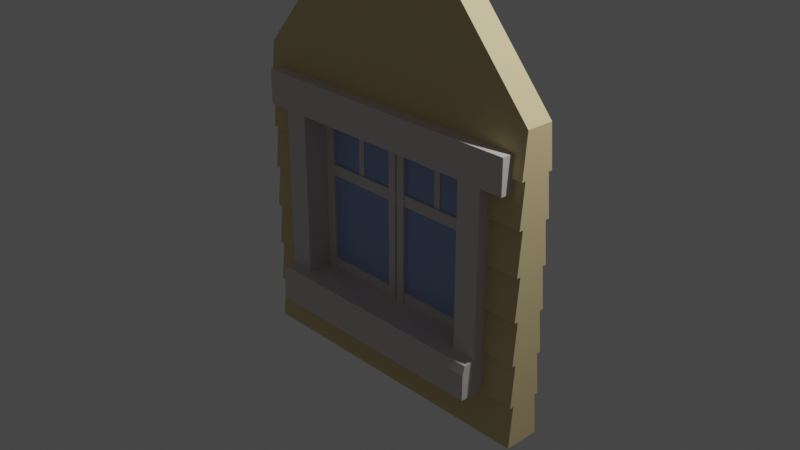 # Source: Window02_house4.blend  (saved by Blender 2.90.8; exported with 4.5.12 LTS)
import bpy
from mathutils import Matrix  # noqa: F401  (used for matrix-valued properties, if any)

bpy.ops.wm.read_factory_settings(use_empty=True)
scene = bpy.context.scene
scene.name = 'Scene'

# ---- collections
col_collection = bpy.data.collections.new('Collection'); scene.collection.children.link(col_collection)

# ---- materials (node trees are filled in below, after node groups)
mat_gray_house04 = bpy.data.materials.new('Gray_house04')
mat_gray_house04.use_transparent_shadow = False
mat_window_house04 = bpy.data.materials.new('Window_house04')
mat_window_house04.use_transparent_shadow = False
mat_wood_house04 = bpy.data.materials.new('Wood_house04')
mat_wood_house04.use_transparent_shadow = False

# ---- material node trees
mat_gray_house04.use_nodes = True; mat_gray_house04.node_tree.nodes.clear()
_N = mat_gray_house04.node_tree.nodes; _L = mat_gray_house04.node_tree.links
n0 = _N.new('ShaderNodeBsdfPrincipled'); n0.name = 'Principled BSDF'; n0.location = (10, 300)
n0.distribution = 'GGX'
n0.subsurface_method = 'BURLEY'
n0.inputs[0].default_value = (0.6795, 0.624, 0.6105, 1.0)
n0.inputs[3].default_value = 1.45
n0.inputs[27].default_value = (0.0, 0.0, 0.0, 1.0)
n0.inputs[28].default_value = 1.0
n1 = _N.new('ShaderNodeOutputMaterial'); n1.name = 'Material Output'; n1.location = (300, 300)
_L.new(n0.outputs[0], n1.inputs[0])
n1.is_active_output = True
mat_window_house04.use_nodes = True; mat_window_house04.node_tree.nodes.clear()
_N = mat_window_house04.node_tree.nodes; _L = mat_window_house04.node_tree.links
n0 = _N.new('ShaderNodeBsdfPrincipled'); n0.name = 'Principled BSDF'; n0.location = (10, 300)
n0.distribution = 'GGX'
n0.subsurface_method = 'BURLEY'
n0.inputs[0].default_value = (0.314, 0.4072, 0.6724, 1.0)
n0.inputs[3].default_value = 1.45
n0.inputs[27].default_value = (0.0, 0.0, 0.0, 1.0)
n0.inputs[28].default_value = 1.0
n1 = _N.new('ShaderNodeOutputMaterial'); n1.name = 'Material Output'; n1.location = (300, 300)
_L.new(n0.outputs[0], n1.inputs[0])
n1.is_active_output = True
mat_wood_house04.use_nodes = True; mat_wood_house04.node_tree.nodes.clear()
_N = mat_wood_house04.node_tree.nodes; _L = mat_wood_house04.node_tree.links
n0 = _N.new('ShaderNodeBsdfPrincipled'); n0.name = 'Principled BSDF'; n0.location = (10, 300)
n0.distribution = 'GGX'
n0.subsurface_method = 'BURLEY'
n0.inputs[0].default_value = (0.6939, 0.5583, 0.2918, 1.0)
n0.inputs[3].default_value = 1.45
n0.inputs[27].default_value = (0.0, 0.0, 0.0, 1.0)
n0.inputs[28].default_value = 1.0
n1 = _N.new('ShaderNodeOutputMaterial'); n1.name = 'Material Output'; n1.location = (300, 300)
_L.new(n0.outputs[0], n1.inputs[0])
n1.is_active_output = True

# ---- world
world_world = bpy.data.worlds.new('World'); scene.world = world_world
world_world.use_nodes = True; world_world.node_tree.nodes.clear()
_N = world_world.node_tree.nodes; _L = world_world.node_tree.links
n0 = _N.new('ShaderNodeOutputWorld'); n0.name = 'World Output'; n0.location = (300, 300)
n1 = _N.new('ShaderNodeBackground'); n1.name = 'Background'; n1.location = (10, 300)
n1.inputs[0].default_value = (0.05088, 0.05088, 0.05088, 1.0)
_L.new(n1.outputs[0], n0.inputs[0])
n0.is_active_output = True
world_world.color = (0.05088, 0.05088, 0.05088)
world_world.use_sun_shadow = False
world_world.sun_shadow_jitter_overblur = 0.0

# ---- cameras
cam_camera = bpy.data.cameras.new('Camera')
cam_camera.clip_end = 100.0
cam_camera.ortho_scale = 7.314

# ---- lights
light_light = bpy.data.lights.new('Light', 'POINT')
light_light.transmission_factor = 0.0
light_light.energy = 1000.0
light_light.shadow_soft_size = 0.1
light_light.shadow_maximum_resolution = 0.006
light_light.use_absolute_resolution = True

# ---- meshes
me_cube_002 = bpy.data.meshes.new('Cube.002')
me_cube_002.from_pydata([(1.752, -0.143, -1.799), (1.752, -0.143, 1.506), (-1.752, -0.143, -1.799), (-1.752, -0.143, 1.506), (1.752, 0.143, -1.799), (1.752, 0.143, 1.506), (-1.752, 0.143, -1.799), (-1.752, 0.143, 1.506), (1.752, -0.143, -1.327), (1.752, -0.143, -0.8545), (1.752, -0.143, -0.3824), (1.752, -0.143, 0.08975), (1.752, -0.143, 0.5619), (1.752, -0.143, 1.034), (-1.752, -0.143, 1.034), (-1.752, -0.143, 0.5619), (-1.752, -0.143, 0.08975), (-1.752, -0.143, -0.3824), (-1.752, -0.143, -0.8545), (-1.752, -0.143, -1.327), (-1.752, 0.143, 1.034), (-1.752, 0.143, 0.5619), (-1.752, 0.143, 0.08975), (-1.752, 0.143, -0.3824), (-1.752, 0.143, -0.8545), (-1.752, 0.143, -1.327), (1.752, 0.143, 1.034), (1.752, 0.143, 0.5619), (1.752, 0.143, 0.08975), (1.752, 0.143, -0.3824), (1.752, 0.143, -0.8545), (1.752, 0.143, -1.327), (1.752, -0.1978, 1.034), (1.752, -0.1538, 1.506), (-1.752, -0.1538, 1.506), (-1.752, -0.1978, 1.034), (-1.752, 0.1978, 1.034), (-1.752, 0.1538, 1.506), (1.752, 0.1538, 1.506), (1.752, 0.1978, 1.034), (-1.752, 0.1978, -1.799), (-1.752, 0.1538, -1.327), (1.752, 0.1538, -1.327), (1.752, 0.1978, -1.799), (-1.752, 0.1978, -1.327), (-1.752, 0.1538, -0.8545), (1.752, 0.1538, -0.8545), (1.752, 0.1978, -1.327), (-1.752, 0.1978, -0.8545), (-1.752, 0.1538, -0.3824), (1.752, 0.1538, -0.3824), (1.752, 0.1978, -0.8545), (-1.752, 0.1978, -0.3824), (-1.752, 0.1538, 0.08975), (1.752, 0.1538, 0.08975), (1.752, 0.1978, -0.3824), (-1.752, 0.1978, 0.08975), (-1.752, 0.1538, 0.5619), (1.752, 0.1538, 0.5619), (1.752, 0.1978, 0.08975), (-1.752, 0.1978, 0.5619), (-1.752, 0.1538, 1.034), (1.752, 0.1538, 1.034), (1.752, 0.1978, 0.5619), (1.752, -0.1978, -1.799), (1.752, -0.1538, -1.327), (-1.752, -0.1538, -1.327), (-1.752, -0.1978, -1.799), (1.752, -0.1978, -1.327), (1.752, -0.1538, -0.8545), (-1.752, -0.1538, -0.8545), (-1.752, -0.1978, -1.327), (1.752, -0.1978, -0.8545), (1.752, -0.1538, -0.3824), (-1.752, -0.1538, -0.3824), (-1.752, -0.1978, -0.8545), (1.752, -0.1978, -0.3824), (1.752, -0.1538, 0.08975), (-1.752, -0.1538, 0.08975), (-1.752, -0.1978, -0.3824), (1.752, -0.1978, 0.08975), (1.752, -0.1538, 0.5619), (-1.752, -0.1538, 0.5619), (-1.752, -0.1978, 0.08975), (1.752, -0.1978, 0.5619), (1.752, -0.1538, 1.034), (-1.752, -0.1538, 1.034), (-1.752, -0.1978, 0.5619), (1.363, 0.1962, -1.31), (1.363, -0.1962, -1.31), (0.0001804, 0.1768, 1.259), (0.0001804, -0.1768, 1.259), (1.363, 0.1768, 1.259), (1.363, -0.1768, 1.259), (0.0001804, 0.1962, -1.31), (0.0001804, -0.1962, -1.31), (1.363, 0.1603, -0.9243), (1.363, -0.1603, -0.9243), (1.363, -0.143, 0.08975), (1.363, -0.1538, 0.5619), (1.363, -0.1978, -0.3824), (1.363, -0.1978, 0.08975), (1.363, 0.1538, 1.034), (1.363, -0.1538, 0.08975), (1.363, -0.143, 0.5619), (1.363, -0.1538, 1.034), (1.363, -0.1978, 0.5619), (1.363, 0.1978, 1.034), (1.363, 0.143, 1.034), (1.363, -0.143, 1.034), (1.363, -0.1978, 1.034), (1.363, 0.1978, 0.5619), (1.363, -0.143, -0.3824), (1.363, 0.143, -0.3824), (1.363, 0.1978, -0.3824), (1.363, -0.1978, -0.8545), (1.363, -0.143, -0.8545), (1.363, 0.143, -0.8545), (1.363, 0.1978, -0.8545), (1.363, 0.1538, 0.08975), (1.363, 0.143, 0.08975), (1.363, -0.1538, -0.8545), (1.363, 0.143, 0.5619), (1.363, 0.1538, 0.5619), (1.363, 0.1978, 0.08975), (1.363, 0.1538, -0.8545), (1.363, -0.1538, -0.3824), (1.363, 0.1538, -0.3824), (-1.363, 0.1768, 1.259), (-1.363, -0.1768, 1.259), (-1.363, 0.1962, -1.31), (-1.363, -0.1962, -1.31), (-1.363, 0.1978, 0.5619), (-1.363, 0.1978, -0.3824), (-1.363, 0.1538, 1.034), (-1.363, 0.1538, 0.08975), (-1.363, 0.143, 0.08975), (-1.363, -0.1538, 1.034), (-1.363, 0.143, 0.5619), (-1.363, 0.1538, 0.5619), (-1.363, 0.1978, 0.08975), (-1.363, 0.1978, 1.034), (-1.363, 0.143, 1.034), (-1.363, -0.143, 1.034), (-1.363, -0.1978, 1.034), (-1.363, -0.143, 0.08975), (-1.363, -0.1538, 0.5619), (-1.363, -0.1978, -0.3824), (-1.363, -0.143, -0.3824), (-1.363, -0.1978, 0.08975), (-1.363, 0.143, -0.3824), (-1.363, -0.1978, -0.8545), (-1.363, -0.1538, 0.08975), (-1.363, -0.143, 0.5619), (-1.363, -0.143, -0.8545), (-1.363, 0.143, -0.8545), (-1.363, 0.1978, -0.8545), (-1.363, -0.1538, -0.8545), (-1.363, -0.1978, 0.5619), (-1.363, 0.1538, -0.8545), (-1.363, -0.1538, -0.3824), (-1.363, 0.1538, -0.3824), (-1.363, 0.1603, -0.9243), (-1.363, -0.1603, -0.9243), (-1.363, -0.3093, -1.31), (-1.363, -0.3093, 1.259), (-1.363, 0.3093, -1.31), (-1.363, 0.3093, 1.259), (-1.363, -0.3093, -0.9243), (-1.363, 0.3093, -0.9243), (-1.363, 0.4584, -1.31), (-1.363, -0.4584, -1.31), (-1.09, 0.3093, -1.31), (-1.09, -0.3093, 1.259), (-1.09, -0.3093, -0.9243), (-1.09, 0.4584, -1.31), (-1.09, 0.3093, 1.259), (-1.09, -0.3093, -1.31), (-1.09, 0.3093, -0.9243), (-1.09, -0.4584, -1.31), (-1.363, -0.3093, 0.8826), (-1.363, 0.3093, 0.8826), (-1.09, 0.3093, 0.8826), (-1.09, -0.3093, 0.8826), (-1.62, -0.3093, 0.8826), (-1.62, -0.3093, 1.259), (-1.62, 0.3093, 1.259), (-1.62, 0.3093, 0.8826), (-1.363, 0.4322, -0.9243), (-1.363, 0.4584, -1.027), (-1.363, -0.4584, -1.027), (-1.363, -0.4322, -0.9243), (-1.09, -0.4584, -1.027), (-1.09, -0.4322, -0.9243), (-1.09, 0.4584, -1.027), (-1.09, 0.4322, -0.9243), (1.363, -0.3093, -1.31), (1.363, -0.3093, 1.259), (1.363, 0.3093, -1.31), (1.363, 0.3093, 1.259), (1.363, -0.3093, -0.9243), (1.363, 0.3093, -0.9243), (1.363, 0.4584, -1.31), (1.363, -0.4584, -1.31), (0.0001804, 0.3093, -1.31), (0.0001804, 0.3093, 1.259), (0.0001804, -0.3093, -1.31), (0.0001804, -0.3093, 1.259), (0.0001804, -0.3093, -0.9243), (0.0001804, 0.3093, -0.9243), (0.0001804, 0.4584, -1.31), (0.0001804, -0.4584, -1.31), (1.091, 0.3093, -1.31), (1.091, -0.3093, 1.259), (1.091, -0.3093, -0.9243), (1.091, 0.4584, -1.31), (1.091, 0.3093, 1.259), (1.091, -0.3093, -1.31), (1.091, 0.3093, -0.9243), (1.091, -0.4584, -1.31), (1.363, -0.3093, 0.8826), (1.363, 0.3093, 0.8826), (0.0001804, -0.3093, 0.8826), (0.0001804, 0.3093, 0.8826), (1.091, 0.3093, 0.8826), (1.091, -0.3093, 0.8826), (1.62, -0.3093, 0.8826), (1.62, -0.3093, 1.259), (1.62, 0.3093, 1.259), (1.62, 0.3093, 0.8826), (1.363, 0.4322, -0.9243), (1.363, 0.4584, -1.027), (1.363, -0.4584, -1.027), (1.363, -0.4322, -0.9243), (0.0001804, -0.4322, -0.9243), (0.0001804, -0.4584, -1.027), (0.0001804, 0.4584, -1.027), (0.0001804, 0.4322, -0.9243), (1.091, -0.4584, -1.027), (1.091, -0.4322, -0.9243), (1.091, 0.4584, -1.027), (1.091, 0.4322, -0.9243), (0.009951, 0.0458, -1.086), (0.009951, 0.0458, 0.9135), (0.009951, -0.0458, -1.086), (0.009951, -0.0458, 0.9135), (0.1077, 0.0458, -1.086), (0.1077, 0.0458, 0.9135), (0.1077, -0.0458, -1.086), (0.1077, -0.0458, 0.9135), (-0.00959, 0.0458, -1.086), (-0.00959, 0.0458, 0.9135), (-0.00959, -0.0458, -1.086), (-0.00959, -0.0458, 0.9135), (-0.1074, 0.0458, -1.086), (-0.1074, 0.0458, 0.9135), (-0.1074, -0.0458, -1.086), (-0.1074, -0.0458, 0.9135), (-1.207, -0.03272, 0.1813), (-1.207, -0.03272, 0.3045), (-1.207, 0.03272, 0.1813), (-1.207, 0.03272, 0.3045), (1.207, -0.03272, 0.1813), (1.207, -0.03272, 0.3045), (1.207, 0.03272, 0.1813), (1.207, 0.03272, 0.3045), (-0.5832, 0.01536, 0.2553), (-0.5073, 0.01536, 0.2553), (-0.5832, -0.01536, 0.2553), (-0.5073, -0.01536, 0.2553), (-0.5832, 0.01536, 0.9374), (-0.5073, 0.01536, 0.9374), (-0.5832, -0.01536, 0.9374), (-0.5073, -0.01536, 0.9374), (0.5836, 0.01536, 0.2553), (0.5076, 0.01536, 0.2553), (0.5836, -0.01536, 0.2553), (0.5076, -0.01536, 0.2553), (0.5836, 0.01536, 0.9374), (0.5076, 0.01536, 0.9374), (0.5836, -0.01536, 0.9374), (0.5076, -0.01536, 0.9374), (-1.151, 0.008145, -1.086), (-1.151, 0.008145, 0.9135), (-1.151, -0.008145, -1.086), (-1.151, -0.008145, 0.9135), (1.152, 0.008145, -1.086), (1.152, 0.008145, 0.9135), (1.152, -0.008145, -1.086), (1.152, -0.008145, 0.9135), (-1.087, -0.04067, 0.9541), (-0.964, -0.04067, 0.9541), (-1.087, 0.04067, 0.9541), (-0.964, 0.04067, 0.9541), (-1.087, -0.04067, -0.9644), (-0.964, -0.04067, -0.9644), (-1.087, 0.04067, -0.9644), (-0.964, 0.04067, -0.9644), (1.088, -0.04067, 0.9541), (0.9643, -0.04067, 0.9541), (1.088, 0.04067, 0.9541), (0.9643, 0.04067, 0.9541), (1.088, -0.04067, -0.9644), (0.9643, -0.04067, -0.9644), (1.088, 0.04067, -0.9644), (0.9643, 0.04067, -0.9644), (0.9882, -0.0314, 0.8946), (0.9882, -0.0314, 0.7714), (0.9882, 0.0314, 0.8946), (0.9882, 0.0314, 0.7714), (-0.9951, -0.0314, 0.8946), (-0.9951, -0.0314, 0.7714), (-0.9951, 0.0314, 0.8946), (-0.9951, 0.0314, 0.7714), (0.9882, -0.0314, -0.8096), (0.9882, -0.0314, -0.9328), (0.9882, 0.0314, -0.8096), (0.9882, 0.0314, -0.9328), (-0.9951, -0.0314, -0.8096), (-0.9951, -0.0314, -0.9328), (-0.9951, 0.0314, -0.8096), (-0.9951, 0.0314, -0.9328), (0.0876, -0.143, 3.428), (-0.08758, -0.143, 3.428), (0.0876, 0.143, 3.428), (-0.08758, 0.143, 3.428), (0.0876, -0.1538, 3.428), (-0.08758, -0.1538, 3.428), (-0.08758, 0.1538, 3.428), (0.0876, 0.1538, 3.428)], [], [(14, 3, 7, 20), (26, 5, 1, 13), (2, 6, 4, 0), (5, 38, 329, 324), (4, 31, 8, 0), (31, 30, 9, 8), (30, 29, 10, 9), (29, 28, 11, 10), (28, 27, 12, 11), (27, 26, 13, 12), (2, 19, 25, 6), (19, 18, 24, 25), (18, 17, 23, 24), (17, 16, 22, 23), (16, 15, 21, 22), (15, 14, 20, 21), (32, 33, 34, 35, 144, 129, 91, 93, 110), (1, 33, 32, 13), (38, 37, 328, 329), (14, 35, 34, 3), (13, 32, 110, 109), (36, 37, 38, 39, 107, 92, 90, 128, 141), (7, 37, 36, 20), (7, 3, 323, 325), (26, 39, 38, 5), (20, 36, 141, 142), (40, 41, 42, 43), (25, 41, 40, 6), (31, 42, 41, 25), (4, 43, 42, 31), (6, 40, 43, 4), (44, 45, 159, 162, 130, 94, 88, 96, 125, 46, 47), (24, 45, 44, 25), (30, 46, 125, 117), (31, 47, 46, 30), (25, 44, 47, 31), (48, 49, 161, 156), (23, 49, 48, 24), (29, 50, 127, 113), (30, 51, 50, 29), (24, 48, 156, 155), (52, 53, 135, 133), (22, 53, 52, 23), (28, 54, 119, 120), (29, 55, 54, 28), (23, 52, 133, 150), (56, 57, 139, 140), (21, 57, 56, 22), (27, 58, 123, 122), (28, 59, 58, 27), (22, 56, 140, 136), (60, 61, 134, 132), (20, 61, 60, 21), (26, 62, 102, 108), (27, 63, 62, 26), (21, 60, 132, 138), (64, 65, 66, 67), (8, 65, 64, 0), (19, 66, 65, 8), (2, 67, 66, 19), (0, 64, 67, 2), (68, 69, 121, 97, 89, 95, 131, 163, 157, 70, 71), (9, 69, 68, 8), (18, 70, 157, 154), (19, 71, 70, 18), (8, 68, 71, 19), (72, 73, 126, 115), (10, 73, 72, 9), (17, 74, 160, 148), (18, 75, 74, 17), (9, 72, 115, 116), (76, 77, 103, 100), (11, 77, 76, 10), (16, 78, 152, 145), (17, 79, 78, 16), (10, 76, 100, 112), (80, 81, 99, 101), (12, 81, 80, 11), (15, 82, 146, 153), (16, 83, 82, 15), (11, 80, 101, 98), (84, 85, 105, 106), (13, 85, 84, 12), (14, 86, 137, 143), (15, 87, 86, 14), (12, 84, 106, 104), (114, 119, 54, 55), (122, 111, 63, 27), (92, 93, 91, 90), (158, 137, 86, 87), (151, 160, 74, 75), (88, 89, 97, 96), (116, 121, 69, 9), (94, 95, 89, 88), (112, 126, 73, 10), (154, 151, 75, 18), (138, 139, 57, 21), (108, 107, 39, 26), (98, 103, 77, 11), (118, 127, 50, 51), (113, 114, 55, 29), (155, 159, 45, 24), (145, 149, 83, 16), (96, 97, 121, 116, 115, 126, 112, 100, 103, 98, 101, 99, 104, 106, 105, 109, 110, 93, 92, 107, 108, 102, 111, 122, 123, 124, 120, 119, 114, 113, 127, 118, 117, 125), (130, 131, 95, 94), (147, 152, 78, 79), (117, 118, 51, 30), (124, 123, 58, 59), (149, 146, 82, 83), (163, 162, 159, 155, 156, 161, 150, 133, 135, 136, 140, 139, 138, 132, 134, 142, 141, 128, 129, 144, 143, 137, 158, 153, 146, 149, 145, 152, 147, 148, 160, 151, 154, 157), (90, 91, 129, 128), (143, 144, 35, 14), (120, 124, 59, 28), (131, 130, 162, 163), (111, 102, 62, 63), (142, 134, 61, 20), (148, 147, 79, 17), (109, 105, 85, 13), (150, 161, 49, 23), (136, 135, 53, 22), (153, 158, 87, 15), (104, 99, 81, 12), (180, 165, 185, 184), (183, 173, 165, 180), (176, 167, 165, 173), (208, 174, 193, 234), (164, 168, 169, 166), (174, 168, 191, 193), (172, 166, 170, 175), (168, 164, 171, 190, 191), (169, 178, 195, 188), (178, 209, 237, 195), (177, 206, 211, 179), (172, 204, 206, 177), (182, 176, 205, 223), (181, 167, 176, 182), (166, 172, 177, 164), (164, 177, 179, 171), (166, 169, 188, 189, 170), (179, 192, 190, 171), (211, 235, 192, 179), (204, 172, 175, 210), (175, 194, 236, 210), (205, 176, 173, 207), (222, 207, 173, 183), (183, 182, 223, 222), (169, 181, 182, 178), (174, 178, 182, 183), (174, 183, 180, 168), (168, 180, 181, 169), (208, 209, 178, 174), (184, 185, 186, 187), (167, 181, 187, 186), (181, 180, 184, 187), (165, 167, 186, 185), (193, 191, 190, 192), (195, 237, 236, 194), (234, 193, 192, 235), (188, 195, 194, 189), (170, 189, 194, 175), (220, 226, 227, 197), (225, 220, 197, 213), (216, 213, 197, 199), (208, 234, 239, 214), (196, 198, 201, 200), (214, 239, 233, 200), (212, 215, 202, 198), (200, 233, 232, 203, 196), (201, 230, 241, 218), (218, 241, 237, 209), (217, 219, 211, 206), (212, 217, 206, 204), (224, 223, 205, 216), (221, 224, 216, 199), (198, 196, 217, 212), (196, 203, 219, 217), (198, 202, 231, 230, 201), (219, 203, 232, 238), (211, 219, 238, 235), (204, 210, 215, 212), (215, 210, 236, 240), (205, 207, 213, 216), (222, 225, 213, 207), (225, 222, 223, 224), (201, 218, 224, 221), (214, 225, 224, 218), (214, 200, 220, 225), (200, 201, 221, 220), (208, 214, 218, 209), (226, 229, 228, 227), (199, 228, 229, 221), (221, 229, 226, 220), (197, 227, 228, 199), (239, 238, 232, 233), (241, 240, 236, 237), (234, 235, 238, 239), (230, 231, 240, 241), (202, 215, 240, 231), (242, 244, 245, 243), (244, 248, 249, 245), (248, 246, 247, 249), (246, 242, 243, 247), (244, 242, 246, 248), (249, 247, 243, 245), (250, 251, 253, 252), (252, 253, 257, 256), (256, 257, 255, 254), (254, 255, 251, 250), (252, 256, 254, 250), (257, 253, 251, 255), (258, 259, 261, 260), (260, 261, 265, 264), (264, 265, 263, 262), (262, 263, 259, 258), (260, 264, 262, 258), (265, 261, 259, 263), (266, 267, 269, 268), (268, 269, 273, 272), (272, 273, 271, 270), (270, 271, 267, 266), (268, 272, 270, 266), (273, 269, 267, 271), (274, 276, 277, 275), (276, 280, 281, 277), (280, 278, 279, 281), (278, 274, 275, 279), (276, 274, 278, 280), (281, 279, 275, 277), (282, 284, 285, 283), (284, 288, 289, 285), (288, 286, 287, 289), (286, 282, 283, 287), (284, 282, 286, 288), (289, 287, 283, 285), (290, 291, 293, 292), (292, 293, 297, 296), (296, 297, 295, 294), (294, 295, 291, 290), (292, 296, 294, 290), (297, 293, 291, 295), (298, 300, 301, 299), (300, 304, 305, 301), (304, 302, 303, 305), (302, 298, 299, 303), (300, 298, 302, 304), (305, 303, 299, 301), (306, 307, 309, 308), (308, 309, 313, 312), (312, 313, 311, 310), (310, 311, 307, 306), (308, 312, 310, 306), (313, 309, 307, 311), (314, 315, 317, 316), (316, 317, 321, 320), (320, 321, 319, 318), (318, 319, 315, 314), (316, 320, 318, 314), (321, 317, 315, 319), (325, 323, 322, 324), (323, 327, 326, 322), (324, 329, 328, 325), (37, 7, 325, 328), (34, 33, 326, 327), (3, 34, 327, 323), (1, 5, 324, 322), (33, 1, 322, 326)])
me_cube_002.polygons.foreach_set('material_index', [2, 2, 2, 2, 2, 2, 2, 2, 2, 2, 2, 2, 2, 2, 2, 2, 2, 2, 2, 2, 2, 2, 2, 2, 2, 2, 2, 2, 2, 2, 2, 2, 2, 2, 2, 2, 2, 2, 2, 2, 2, 2, 2, 2, 2, 2, 2, 2, 2, 2, 2, 2, 2, 2, 2, 2, 2, 2, 2, 2, 2, 2, 2, 2, 2, 2, 2, 2, 2, 2, 2, 2, 2, 2, 2, 2, 2, 2, 2, 2, 2, 2, 2, 2, 2, 2, 2, 2, 2, 2, 2, 2, 2, 2, 2, 2, 2, 2, 2, 2, 2, 2, 2, 2, 2, 2, 2, 2, 2, 2, 2, 2, 2, 2, 2, 2, 2, 2, 2, 2, 2, 2, 0, 0, 0, 0, 0, 0, 0, 0, 0, 0, 0, 0, 0, 0, 0, 0, 0, 0, 0, 0, 0, 0, 0, 0, 0, 0, 0, 0, 0, 0, 0, 0, 0, 0, 0, 0, 0, 0, 0, 0, 0, 0, 0, 0, 0, 0, 0, 0, 0, 0, 0, 0, 0, 0, 0, 0, 0, 0, 0, 0, 0, 0, 0, 0, 0, 0, 0, 0, 0, 0, 0, 0, 0, 0, 0, 0, 0, 0, 0, 0, 0, 0, 0, 0, 0, 0, 0, 0, 0, 0, 0, 0, 0, 0, 0, 0, 0, 0, 0, 0, 0, 0, 0, 0, 0, 0, 1, 1, 1, 1, 1, 1, 0, 0, 0, 0, 0, 0, 0, 0, 0, 0, 0, 0, 0, 0, 0, 0, 0, 0, 0, 0, 0, 0, 0, 0, 2, 2, 2, 2, 2, 2, 2, 2])
_uv = me_cube_002.uv_layers.new(name='UVMap')
_uv.uv.foreach_set('vector', [0.5893, 0.25, 0.625, 0.25, 0.625, 0.5, 0.5893, 0.5, 0.5893, 0.75, 0.625, 0.75, 0.625, 1.0, 0.5893, 1.0, 0.125, 0.5, 0.375, 0.5, 0.375, 0.75, 0.125, 0.75, 0.625, 0.75, 0.625, 0.75, 0.625, 0.75, 0.625, 0.75, 0.375, 0.75, 0.4107, 0.75, 0.4107, 1.0, 0.375, 1.0, 0.4107, 0.75, 0.4464, 0.75, 0.4464, 1.0, 0.4107, 1.0, 0.4464, 0.75, 0.4821, 0.75, 0.4821, 1.0, 0.4464, 1.0, 0.4821, 0.75, 0.5179, 0.75, 0.5179, 1.0, 0.4821, 1.0, 0.5179, 0.75, 0.5536, 0.75, 0.5536, 1.0, 0.5179, 1.0, 0.5536, 0.75, 0.5893, 0.75, 0.5893, 1.0, 0.5536, 1.0, 0.375, 0.25, 0.4107, 0.25, 0.4107, 0.5, 0.375, 0.5, 0.4107, 0.25, 0.4464, 0.25, 0.4464, 0.5, 0.4107, 0.5, 0.4464, 0.25, 0.4821, 0.25, 0.4821, 0.5, 0.4464, 0.5, 0.4821, 0.25, 0.5179, 0.25, 0.5179, 0.5, 0.4821, 0.5, 0.5179, 0.25, 0.5536, 0.25, 0.5536, 0.5, 0.5179, 0.5, 0.5536, 0.25, 0.5893, 0.25, 0.5893, 0.5, 0.5536, 0.5, 0.5893, 0.0, 0.625, 0.0, 0.625, 0.25, 0.5893, 0.25, 0.5893, 0.2223, 0.6063, 0.2223, 0.6063, 0.125, 0.6063, 0.02773, 0.5893, 0.02773, 0.625, 0.0, 0.625, 0.0, 0.5893, 0.0, 0.5893, 0.0, 0.625, 0.75, 0.625, 0.5, 0.625, 0.5, 0.625, 0.75, 0.5893, 0.25, 0.5893, 0.25, 0.625, 0.25, 0.625, 0.25, 0.5893, 0.0, 0.5893, 0.0, 0.5893, 0.02773, 0.5893, 0.02773, 0.5893, 0.5, 0.625, 0.5, 0.625, 0.75, 0.5893, 0.75, 0.5893, 0.7223, 0.6063, 0.7223, 0.6063, 0.625, 0.6063, 0.5277, 0.5893, 0.5277, 0.625, 0.5, 0.625, 0.5, 0.5893, 0.5, 0.5893, 0.5, 0.625, 0.5, 0.625, 0.25, 0.625, 0.25, 0.625, 0.5, 0.5893, 0.75, 0.5893, 0.75, 0.625, 0.75, 0.625, 0.75, 0.5893, 0.5, 0.5893, 0.5, 0.5893, 0.5277, 0.5893, 0.5277, 0.375, 0.5, 0.4107, 0.5, 0.4107, 0.75, 0.375, 0.75, 0.4107, 0.5, 0.4107, 0.5, 0.375, 0.5, 0.375, 0.5, 0.4107, 0.75, 0.4107, 0.75, 0.4107, 0.5, 0.4107, 0.5, 0.375, 0.75, 0.375, 0.75, 0.4107, 0.75, 0.4107, 0.75, 0.375, 0.5, 0.375, 0.5, 0.375, 0.75, 0.375, 0.75, 0.4107, 0.5, 0.4464, 0.5, 0.4464, 0.5277, 0.4412, 0.5277, 0.412, 0.5277, 0.412, 0.625, 0.412, 0.7223, 0.4412, 0.7223, 0.4464, 0.7223, 0.4464, 0.75, 0.4107, 0.75, 0.4464, 0.5, 0.4464, 0.5, 0.4107, 0.5, 0.4107, 0.5, 0.4464, 0.75, 0.4464, 0.75, 0.4464, 0.7223, 0.4464, 0.7223, 0.4107, 0.75, 0.4107, 0.75, 0.4464, 0.75, 0.4464, 0.75, 0.4107, 0.5, 0.4107, 0.5, 0.4107, 0.75, 0.4107, 0.75, 0.4464, 0.5, 0.4821, 0.5, 0.4821, 0.5277, 0.4464, 0.5277, 0.4821, 0.5, 0.4821, 0.5, 0.4464, 0.5, 0.4464, 0.5, 0.4821, 0.75, 0.4821, 0.75, 0.4821, 0.7223, 0.4821, 0.7223, 0.4464, 0.75, 0.4464, 0.75, 0.4821, 0.75, 0.4821, 0.75, 0.4464, 0.5, 0.4464, 0.5, 0.4464, 0.5277, 0.4464, 0.5277, 0.4821, 0.5, 0.5179, 0.5, 0.5179, 0.5277, 0.4821, 0.5277, 0.5179, 0.5, 0.5179, 0.5, 0.4821, 0.5, 0.4821, 0.5, 0.5179, 0.75, 0.5179, 0.75, 0.5179, 0.7223, 0.5179, 0.7223, 0.4821, 0.75, 0.4821, 0.75, 0.5179, 0.75, 0.5179, 0.75, 0.4821, 0.5, 0.4821, 0.5, 0.4821, 0.5277, 0.4821, 0.5277, 0.5179, 0.5, 0.5536, 0.5, 0.5536, 0.5277, 0.5179, 0.5277, 0.5536, 0.5, 0.5536, 0.5, 0.5179, 0.5, 0.5179, 0.5, 0.5536, 0.75, 0.5536, 0.75, 0.5536, 0.7223, 0.5536, 0.7223, 0.5179, 0.75, 0.5179, 0.75, 0.5536, 0.75, 0.5536, 0.75, 0.5179, 0.5, 0.5179, 0.5, 0.5179, 0.5277, 0.5179, 0.5277, 0.5536, 0.5, 0.5893, 0.5, 0.5893, 0.5277, 0.5536, 0.5277, 0.5893, 0.5, 0.5893, 0.5, 0.5536, 0.5, 0.5536, 0.5, 0.5893, 0.75, 0.5893, 0.75, 0.5893, 0.7223, 0.5893, 0.7223, 0.5536, 0.75, 0.5536, 0.75, 0.5893, 0.75, 0.5893, 0.75, 0.5536, 0.5, 0.5536, 0.5, 0.5536, 0.5277, 0.5536, 0.5277, 0.375, 0.0, 0.4107, 0.0, 0.4107, 0.25, 0.375, 0.25, 0.4107, 0.0, 0.4107, 0.0, 0.375, 0.0, 0.375, 0.0, 0.4107, 0.25, 0.4107, 0.25, 0.4107, 0.0, 0.4107, 0.0, 0.375, 0.25, 0.375, 0.25, 0.4107, 0.25, 0.4107, 0.25, 0.375, 0.0, 0.375, 0.0, 0.375, 0.25, 0.375, 0.25, 0.4107, 0.0, 0.4464, 0.0, 0.4464, 0.02773, 0.4412, 0.02773, 0.412, 0.02773, 0.412, 0.125, 0.412, 0.2223, 0.4412, 0.2223, 0.4464, 0.2223, 0.4464, 0.25, 0.4107, 0.25, 0.4464, 0.0, 0.4464, 0.0, 0.4107, 0.0, 0.4107, 0.0, 0.4464, 0.25, 0.4464, 0.25, 0.4464, 0.2223, 0.4464, 0.2223, 0.4107, 0.25, 0.4107, 0.25, 0.4464, 0.25, 0.4464, 0.25, 0.4107, 0.0, 0.4107, 0.0, 0.4107, 0.25, 0.4107, 0.25, 0.4464, 0.0, 0.4821, 0.0, 0.4821, 0.02773, 0.4464, 0.02773, 0.4821, 0.0, 0.4821, 0.0, 0.4464, 0.0, 0.4464, 0.0, 0.4821, 0.25, 0.4821, 0.25, 0.4821, 0.2223, 0.4821, 0.2223, 0.4464, 0.25, 0.4464, 0.25, 0.4821, 0.25, 0.4821, 0.25, 0.4464, 0.0, 0.4464, 0.0, 0.4464, 0.02773, 0.4464, 0.02773, 0.4821, 0.0, 0.5179, 0.0, 0.5179, 0.02773, 0.4821, 0.02773, 0.5179, 0.0, 0.5179, 0.0, 0.4821, 0.0, 0.4821, 0.0, 0.5179, 0.25, 0.5179, 0.25, 0.5179, 0.2223, 0.5179, 0.2223, 0.4821, 0.25, 0.4821, 0.25, 0.5179, 0.25, 0.5179, 0.25, 0.4821, 0.0, 0.4821, 0.0, 0.4821, 0.02773, 0.4821, 0.02773, 0.5179, 0.0, 0.5536, 0.0, 0.5536, 0.02773, 0.5179, 0.02773, 0.5536, 0.0, 0.5536, 0.0, 0.5179, 0.0, 0.5179, 0.0, 0.5536, 0.25, 0.5536, 0.25, 0.5536, 0.2223, 0.5536, 0.2223, 0.5179, 0.25, 0.5179, 0.25, 0.5536, 0.25, 0.5536, 0.25, 0.5179, 0.0, 0.5179, 0.0, 0.5179, 0.02773, 0.5179, 0.02773, 0.5536, 0.0, 0.5893, 0.0, 0.5893, 0.02773, 0.5536, 0.02773, 0.5893, 0.0, 0.5893, 0.0, 0.5536, 0.0, 0.5536, 0.0, 0.5893, 0.25, 0.5893, 0.25, 0.5893, 0.2223, 0.5893, 0.2223, 0.5536, 0.25, 0.5536, 0.25, 0.5893, 0.25, 0.5893, 0.25, 0.5536, 0.0, 0.5536, 0.0, 0.5536, 0.02773, 0.5536, 0.02773, 0.4821, 0.7223, 0.5179, 0.7223, 0.5179, 0.75, 0.4821, 0.75, 0.5536, 0.7223, 0.5536, 0.7223, 0.5536, 0.75, 0.5536, 0.75, 0.625, 0.5535, 0.625, 0.6965, 0.75, 0.6965, 0.75, 0.5535, 0.5536, 0.2223, 0.5893, 0.2223, 0.5893, 0.25, 0.5536, 0.25, 0.4464, 0.2223, 0.4821, 0.2223, 0.4821, 0.25, 0.4464, 0.25, 0.375, 0.5457, 0.375, 0.7043, 0.4125, 0.6898, 0.4125, 0.5602, 0.4464, 0.02773, 0.4464, 0.02773, 0.4464, 0.0, 0.4464, 0.0, 0.25, 0.5457, 0.25, 0.7043, 0.375, 0.7043, 0.375, 0.5457, 0.4821, 0.02773, 0.4821, 0.02773, 0.4821, 0.0, 0.4821, 0.0, 0.4464, 0.2223, 0.4464, 0.2223, 0.4464, 0.25, 0.4464, 0.25, 0.5536, 0.5277, 0.5536, 0.5277, 0.5536, 0.5, 0.5536, 0.5, 0.5893, 0.7223, 0.5893, 0.7223, 0.5893, 0.75, 0.5893, 0.75, 0.5179, 0.02773, 0.5179, 0.02773, 0.5179, 0.0, 0.5179, 0.0, 0.4464, 0.7223, 0.4821, 0.7223, 0.4821, 0.75, 0.4464, 0.75, 0.4821, 0.7223, 0.4821, 0.7223, 0.4821, 0.75, 0.4821, 0.75, 0.4464, 0.5277, 0.4464, 0.5277, 0.4464, 0.5, 0.4464, 0.5, 0.5179, 0.2223, 0.5179, 0.2223, 0.5179, 0.25, 0.5179, 0.25, 0.4125, 0.5602, 0.4125, 0.6898, 0.4193, 0.6872, 0.4193, 0.6828, 0.4193, 0.705, 0.4652, 0.6872, 0.4652, 0.6828, 0.4652, 0.705, 0.5112, 0.6872, 0.5112, 0.6828, 0.5112, 0.705, 0.5571, 0.6872, 0.5571, 0.6828, 0.5571, 0.705, 0.6031, 0.6872, 0.6031, 0.6828, 0.6031, 0.705, 0.625, 0.6965, 0.625, 0.5535, 0.6031, 0.545, 0.6031, 0.5672, 0.6031, 0.5628, 0.5571, 0.545, 0.5571, 0.5672, 0.5571, 0.5628, 0.5112, 0.545, 0.5112, 0.5672, 0.5112, 0.5628, 0.4652, 0.545, 0.4652, 0.5672, 0.4652, 0.5628, 0.4193, 0.545, 0.4193, 0.5672, 0.4193, 0.5628, 0.125, 0.5457, 0.125, 0.7043, 0.25, 0.7043, 0.25, 0.5457, 0.4821, 0.2223, 0.5179, 0.2223, 0.5179, 0.25, 0.4821, 0.25, 0.4464, 0.7223, 0.4464, 0.7223, 0.4464, 0.75, 0.4464, 0.75, 0.5179, 0.7223, 0.5536, 0.7223, 0.5536, 0.75, 0.5179, 0.75, 0.5179, 0.2223, 0.5536, 0.2223, 0.5536, 0.25, 0.5179, 0.25, 0.4125, 0.06019, 0.4125, 0.1898, 0.4193, 0.1872, 0.4193, 0.1828, 0.4193, 0.205, 0.4652, 0.1872, 0.4652, 0.1828, 0.4652, 0.205, 0.5112, 0.1872, 0.5112, 0.1828, 0.5112, 0.205, 0.5571, 0.1872, 0.5571, 0.1828, 0.5571, 0.205, 0.6031, 0.1872, 0.6031, 0.1828, 0.6031, 0.205, 0.625, 0.1965, 0.625, 0.05352, 0.6031, 0.04504, 0.6031, 0.0672, 0.6031, 0.06282, 0.5571, 0.04504, 0.5571, 0.0672, 0.5571, 0.06282, 0.5112, 0.04504, 0.5112, 0.0672, 0.5112, 0.06282, 0.4652, 0.04504, 0.4652, 0.0672, 0.4652, 0.06282, 0.4193, 0.04504, 0.4193, 0.0672, 0.4193, 0.06282, 0.75, 0.5535, 0.75, 0.6965, 0.875, 0.6965, 0.875, 0.5535, 0.5893, 0.2223, 0.5893, 0.2223, 0.5893, 0.25, 0.5893, 0.25, 0.5179, 0.7223, 0.5179, 0.7223, 0.5179, 0.75, 0.5179, 0.75, 0.375, 0.04568, 0.375, 0.2043, 0.4125, 0.1898, 0.4125, 0.06019, 0.5536, 0.7223, 0.5893, 0.7223, 0.5893, 0.75, 0.5536, 0.75, 0.5893, 0.5277, 0.5893, 0.5277, 0.5893, 0.5, 0.5893, 0.5, 0.4821, 0.2223, 0.4821, 0.2223, 0.4821, 0.25, 0.4821, 0.25, 0.5893, 0.02773, 0.5893, 0.02773, 0.5893, 0.0, 0.5893, 0.0, 0.4821, 0.5277, 0.4821, 0.5277, 0.4821, 0.5, 0.4821, 0.5, 0.5179, 0.5277, 0.5179, 0.5277, 0.5179, 0.5, 0.5179, 0.5, 0.5536, 0.2223, 0.5536, 0.2223, 0.5536, 0.25, 0.5536, 0.25, 0.5536, 0.02773, 0.5536, 0.02773, 0.5536, 0.0, 0.5536, 0.0, 0.5859, 1.0, 0.625, 1.0, 0.625, 1.0, 0.5859, 1.0, 0.5859, 0.975, 0.625, 0.975, 0.625, 1.0, 0.5859, 1.0, 0.85, 0.5, 0.875, 0.5, 0.875, 0.75, 0.85, 0.75, 0.4125, 0.875, 0.4125, 0.975, 0.4125, 0.975, 0.4125, 0.875, 0.375, 0.0, 0.4125, 0.0, 0.4125, 0.25, 0.375, 0.25, 0.4125, 0.975, 0.4125, 1.0, 0.4125, 1.0, 0.4125, 0.975, 0.15, 0.5, 0.125, 0.5, 0.125, 0.5, 0.15, 0.5, 0.4125, 0.0, 0.375, 0.0, 0.375, 0.0, 0.4025, 0.0, 0.4125, 0.0, 0.4125, 0.25, 0.4125, 0.275, 0.4125, 0.275, 0.4125, 0.25, 0.4125, 0.275, 0.4125, 0.375, 0.4125, 0.375, 0.4125, 0.275, 0.15, 0.75, 0.25, 0.75, 0.25, 0.75, 0.15, 0.75, 0.15, 0.5, 0.25, 0.5, 0.25, 0.75, 0.15, 0.75, 0.5859, 0.275, 0.625, 0.275, 0.625, 0.375, 0.5859, 0.375, 0.5859, 0.25, 0.625, 0.25, 0.625, 0.275, 0.5859, 0.275, 0.125, 0.5, 0.15, 0.5, 0.15, 0.75, 0.125, 0.75, 0.125, 0.75, 0.15, 0.75, 0.15, 0.75, 0.125, 0.75, 0.375, 0.25, 0.4125, 0.25, 0.4125, 0.25, 0.4025, 0.25, 0.375, 0.25, 0.375, 0.975, 0.4025, 0.975, 0.4025, 1.0, 0.375, 1.0, 0.375, 0.875, 0.4025, 0.875, 0.4025, 0.975, 0.375, 0.975, 0.25, 0.5, 0.15, 0.5, 0.15, 0.5, 0.25, 0.5, 0.375, 0.275, 0.4025, 0.275, 0.4025, 0.375, 0.375, 0.375, 0.75, 0.5, 0.85, 0.5, 0.85, 0.75, 0.75, 0.75, 0.5859, 0.875, 0.625, 0.875, 0.625, 0.975, 0.5859, 0.975, 0.5859, 0.975, 0.5859, 0.275, 0.5859, 0.375, 0.5859, 0.875, 0.4125, 0.25, 0.5859, 0.25, 0.5859, 0.275, 0.4125, 0.275, 0.4125, 0.975, 0.4125, 0.275, 0.5859, 0.275, 0.5859, 0.975, 0.4125, 0.975, 0.5859, 0.975, 0.5859, 1.0, 0.4125, 1.0, 0.4125, 0.0, 0.5859, 0.0, 0.5859, 0.25, 0.4125, 0.25, 0.4125, 0.875, 0.4125, 0.375, 0.4125, 0.275, 0.4125, 0.975, 0.5859, 0.0, 0.625, 0.0, 0.625, 0.25, 0.5859, 0.25, 0.625, 0.25, 0.5859, 0.25, 0.5859, 0.25, 0.625, 0.25, 0.5859, 0.25, 0.5859, 0.0, 0.5859, 0.0, 0.5859, 0.25, 0.875, 0.75, 0.875, 0.5, 0.875, 0.5, 0.875, 0.75, 0.4125, 0.975, 0.4125, 1.0, 0.4025, 1.0, 0.4025, 0.975, 0.4125, 0.275, 0.4125, 0.375, 0.4025, 0.375, 0.4025, 0.275, 0.4125, 0.875, 0.4125, 0.975, 0.4025, 0.975, 0.4025, 0.875, 0.4125, 0.25, 0.4125, 0.275, 0.4025, 0.275, 0.4025, 0.25, 0.375, 0.25, 0.4025, 0.25, 0.4025, 0.275, 0.375, 0.275, 0.5859, 1.0, 0.5859, 1.0, 0.625, 1.0, 0.625, 1.0, 0.5859, 0.975, 0.5859, 1.0, 0.625, 1.0, 0.625, 0.975, 0.85, 0.5, 0.85, 0.75, 0.875, 0.75, 0.875, 0.5, 0.4125, 0.875, 0.4125, 0.875, 0.4125, 0.975, 0.4125, 0.975, 0.375, 0.0, 0.375, 0.25, 0.4125, 0.25, 0.4125, 0.0, 0.4125, 0.975, 0.4125, 0.975, 0.4125, 1.0, 0.4125, 1.0, 0.15, 0.5, 0.15, 0.5, 0.125, 0.5, 0.125, 0.5, 0.4125, 0.0, 0.4125, 0.0, 0.4025, 0.0, 0.375, 0.0, 0.375, 0.0, 0.4125, 0.25, 0.4125, 0.25, 0.4125, 0.275, 0.4125, 0.275, 0.4125, 0.275, 0.4125, 0.275, 0.4125, 0.375, 0.4125, 0.375, 0.15, 0.75, 0.15, 0.75, 0.25, 0.75, 0.25, 0.75, 0.15, 0.5, 0.15, 0.75, 0.25, 0.75, 0.25, 0.5, 0.5859, 0.275, 0.5859, 0.375, 0.625, 0.375, 0.625, 0.275, 0.5859, 0.25, 0.5859, 0.275, 0.625, 0.275, 0.625, 0.25, 0.125, 0.5, 0.125, 0.75, 0.15, 0.75, 0.15, 0.5, 0.125, 0.75, 0.125, 0.75, 0.15, 0.75, 0.15, 0.75, 0.375, 0.25, 0.375, 0.25, 0.4025, 0.25, 0.4125, 0.25, 0.4125, 0.25, 0.375, 0.975, 0.375, 1.0, 0.4025, 1.0, 0.4025, 0.975, 0.375, 0.875, 0.375, 0.975, 0.4025, 0.975, 0.4025, 0.875, 0.25, 0.5, 0.25, 0.5, 0.15, 0.5, 0.15, 0.5, 0.375, 0.275, 0.375, 0.375, 0.4025, 0.375, 0.4025, 0.275, 0.75, 0.5, 0.75, 0.75, 0.85, 0.75, 0.85, 0.5, 0.5859, 0.875, 0.5859, 0.975, 0.625, 0.975, 0.625, 0.875, 0.5859, 0.975, 0.5859, 0.875, 0.5859, 0.375, 0.5859, 0.275, 0.4125, 0.25, 0.4125, 0.275, 0.5859, 0.275, 0.5859, 0.25, 0.4125, 0.975, 0.5859, 0.975, 0.5859, 0.275, 0.4125, 0.275, 0.4125, 0.975, 0.4125, 1.0, 0.5859, 1.0, 0.5859, 0.975, 0.4125, 0.0, 0.4125, 0.25, 0.5859, 0.25, 0.5859, 0.0, 0.4125, 0.875, 0.4125, 0.975, 0.4125, 0.275, 0.4125, 0.375, 0.5859, 0.0, 0.5859, 0.25, 0.625, 0.25, 0.625, 0.0, 0.625, 0.25, 0.625, 0.25, 0.5859, 0.25, 0.5859, 0.25, 0.5859, 0.25, 0.5859, 0.25, 0.5859, 0.0, 0.5859, 0.0, 0.875, 0.75, 0.875, 0.75, 0.875, 0.5, 0.875, 0.5, 0.4125, 0.975, 0.4025, 0.975, 0.4025, 1.0, 0.4125, 1.0, 0.4125, 0.275, 0.4025, 0.275, 0.4025, 0.375, 0.4125, 0.375, 0.4125, 0.875, 0.4025, 0.875, 0.4025, 0.975, 0.4125, 0.975, 0.4125, 0.25, 0.4025, 0.25, 0.4025, 0.275, 0.4125, 0.275, 0.375, 0.25, 0.375, 0.275, 0.4025, 0.275, 0.4025, 0.25, 0.375, 0.0, 0.375, 0.25, 0.625, 0.25, 0.625, 0.0, 0.375, 0.25, 0.375, 0.5, 0.625, 0.5, 0.625, 0.25, 0.375, 0.5, 0.375, 0.75, 0.625, 0.75, 0.625, 0.5, 0.375, 0.75, 0.375, 1.0, 0.625, 1.0, 0.625, 0.75, 0.125, 0.5, 0.125, 0.75, 0.375, 0.75, 0.375, 0.5, 0.625, 0.5, 0.625, 0.75, 0.875, 0.75, 0.875, 0.5, 0.375, 0.0, 0.625, 0.0, 0.625, 0.25, 0.375, 0.25, 0.375, 0.25, 0.625, 0.25, 0.625, 0.5, 0.375, 0.5, 0.375, 0.5, 0.625, 0.5, 0.625, 0.75, 0.375, 0.75, 0.375, 0.75, 0.625, 0.75, 0.625, 1.0, 0.375, 1.0, 0.125, 0.5, 0.375, 0.5, 0.375, 0.75, 0.125, 0.75, 0.625, 0.5, 0.875, 0.5, 0.875, 0.75, 0.625, 0.75, 0.375, 0.0, 0.625, 0.0, 0.625, 0.25, 0.375, 0.25, 0.375, 0.25, 0.625, 0.25, 0.625, 0.5, 0.375, 0.5, 0.375, 0.5, 0.625, 0.5, 0.625, 0.75, 0.375, 0.75, 0.375, 0.75, 0.625, 0.75, 0.625, 1.0, 0.375, 1.0, 0.125, 0.5, 0.375, 0.5, 0.375, 0.75, 0.125, 0.75, 0.625, 0.5, 0.875, 0.5, 0.875, 0.75, 0.625, 0.75, 0.375, 0.0, 0.625, 0.0, 0.625, 0.25, 0.375, 0.25, 0.375, 0.25, 0.625, 0.25, 0.625, 0.5, 0.375, 0.5, 0.375, 0.5, 0.625, 0.5, 0.625, 0.75, 0.375, 0.75, 0.375, 0.75, 0.625, 0.75, 0.625, 1.0, 0.375, 1.0, 0.125, 0.5, 0.375, 0.5, 0.375, 0.75, 0.125, 0.75, 0.625, 0.5, 0.875, 0.5, 0.875, 0.75, 0.625, 0.75, 0.375, 0.0, 0.375, 0.25, 0.625, 0.25, 0.625, 0.0, 0.375, 0.25, 0.375, 0.5, 0.625, 0.5, 0.625, 0.25, 0.375, 0.5, 0.375, 0.75, 0.625, 0.75, 0.625, 0.5, 0.375, 0.75, 0.375, 1.0, 0.625, 1.0, 0.625, 0.75, 0.125, 0.5, 0.125, 0.75, 0.375, 0.75, 0.375, 0.5, 0.625, 0.5, 0.625, 0.75, 0.875, 0.75, 0.875, 0.5, 0.375, 0.0, 0.375, 0.25, 0.625, 0.25, 0.625, 0.0, 0.375, 0.25, 0.375, 0.5, 0.625, 0.5, 0.625, 0.25, 0.375, 0.5, 0.375, 0.75, 0.625, 0.75, 0.625, 0.5, 0.375, 0.75, 0.375, 1.0, 0.625, 1.0, 0.625, 0.75, 0.125, 0.5, 0.125, 0.75, 0.375, 0.75, 0.375, 0.5, 0.625, 0.5, 0.625, 0.75, 0.875, 0.75, 0.875, 0.5, 0.375, 0.0, 0.625, 0.0, 0.625, 0.25, 0.375, 0.25, 0.375, 0.25, 0.625, 0.25, 0.625, 0.5, 0.375, 0.5, 0.375, 0.5, 0.625, 0.5, 0.625, 0.75, 0.375, 0.75, 0.375, 0.75, 0.625, 0.75, 0.625, 1.0, 0.375, 1.0, 0.125, 0.5, 0.375, 0.5, 0.375, 0.75, 0.125, 0.75, 0.625, 0.5, 0.875, 0.5, 0.875, 0.75, 0.625, 0.75, 0.375, 0.0, 0.375, 0.25, 0.625, 0.25, 0.625, 0.0, 0.375, 0.25, 0.375, 0.5, 0.625, 0.5, 0.625, 0.25, 0.375, 0.5, 0.375, 0.75, 0.625, 0.75, 0.625, 0.5, 0.375, 0.75, 0.375, 1.0, 0.625, 1.0, 0.625, 0.75, 0.125, 0.5, 0.125, 0.75, 0.375, 0.75, 0.375, 0.5, 0.625, 0.5, 0.625, 0.75, 0.875, 0.75, 0.875, 0.5, 0.375, 0.0, 0.625, 0.0, 0.625, 0.25, 0.375, 0.25, 0.375, 0.25, 0.625, 0.25, 0.625, 0.5, 0.375, 0.5, 0.375, 0.5, 0.625, 0.5, 0.625, 0.75, 0.375, 0.75, 0.375, 0.75, 0.625, 0.75, 0.625, 1.0, 0.375, 1.0, 0.125, 0.5, 0.375, 0.5, 0.375, 0.75, 0.125, 0.75, 0.625, 0.5, 0.875, 0.5, 0.875, 0.75, 0.625, 0.75, 0.375, 0.0, 0.625, 0.0, 0.625, 0.25, 0.375, 0.25, 0.375, 0.25, 0.625, 0.25, 0.625, 0.5, 0.375, 0.5, 0.375, 0.5, 0.625, 0.5, 0.625, 0.75, 0.375, 0.75, 0.375, 0.75, 0.625, 0.75, 0.625, 1.0, 0.375, 1.0, 0.125, 0.5, 0.375, 0.5, 0.375, 0.75, 0.125, 0.75, 0.625, 0.5, 0.875, 0.5, 0.875, 0.75, 0.625, 0.75, 0.625, 0.5, 0.875, 0.5, 0.875, 0.75, 0.625, 0.75, 0.625, 0.25, 0.625, 0.25, 0.625, 0.0, 0.625, 0.0, 0.625, 0.75, 0.625, 0.75, 0.625, 0.5, 0.625, 0.5, 0.625, 0.5, 0.625, 0.5, 0.625, 0.5, 0.625, 0.5, 0.625, 0.25, 0.625, 0.0, 0.625, 0.0, 0.625, 0.25, 0.625, 0.25, 0.625, 0.25, 0.625, 0.25, 0.625, 0.25, 0.625, 1.0, 0.625, 0.75, 0.625, 0.75, 0.625, 1.0, 0.625, 0.0, 0.625, 0.0, 0.625, 0.0, 0.625, 0.0])
me_cube_002.materials.append(mat_gray_house04)
me_cube_002.materials.append(mat_window_house04)
me_cube_002.materials.append(mat_wood_house04)
me_cube_002.use_remesh_fix_poles = True
me_cube_002.use_remesh_preserve_attributes = False
me_cube_002.use_mirror_vertex_groups = False
me_cube_002.update()

# ---- objects
ob_light = bpy.data.objects.new('Light', light_light)
ob_camera = bpy.data.objects.new('Camera', cam_camera)
ob_window02_house04 = bpy.data.objects.new('Window02_house04', me_cube_002)

# ---- transforms, parenting, visibility, modifiers, constraints
ob_light.location = (4.076, 1.005, 5.904)
ob_light.rotation_euler = (0.6503, 0.05522, 1.866)
ob_light.lock_rotations_4d = False
ob_light.empty_display_type = 'ARROWS'
ob_light.color = (0.0, 0.0, 0.0, 0.0)
ob_light.lineart.crease_threshold = 0.0
ob_camera.location = (7.359, -6.926, 4.958)
ob_camera.rotation_euler = (1.109, 0.0, 0.8149)
ob_camera.lock_rotations_4d = False
ob_camera.empty_display_type = 'ARROWS'
ob_camera.color = (0.0, 0.0, 0.0, 0.0)
ob_camera.display_type = 'WIRE'
ob_camera.lineart.crease_threshold = 0.0
ob_window02_house04.location = (0.0, 0.0, 0.0)
ob_window02_house04.lineart.crease_threshold = 0.0

# ---- collection membership
col_collection.objects.link(ob_light)
col_collection.objects.link(ob_camera)
col_collection.objects.link(ob_window02_house04)

# ---- scene / render settings (as saved in the file)
scene.camera = ob_camera
scene.frame_start = 1; scene.frame_end = 250; scene.frame_set(0)
scene.render.engine = 'BLENDER_EEVEE_NEXT'
scene.cycles.use_denoising = False
scene.cycles.samples = 128
scene.cycles.sampling_pattern = 'TABULATED_SOBOL'
scene.cycles.use_adaptive_sampling = False
scene.cycles.use_light_tree = False
scene.view_settings.view_transform = 'Filmic'
bpy.context.view_layer.update()
